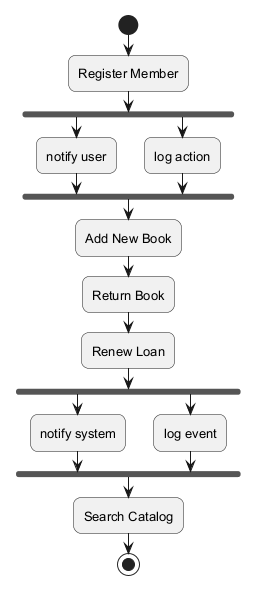

The diagram above was rendered by PlantUML. Its source (embedded in the PNG):
@startuml
skinparam backgroundColor #FFFFFF
skinparam roundCorner 15
skinparam defaultFontSize 13
start
:Register Member;
fork
:notify user;
fork again
:log action;
end fork
:Add New Book;
:Return Book;
:Renew Loan;
fork
:notify system;
fork again
:log event;
end fork
:Search Catalog;
stop
@enduml